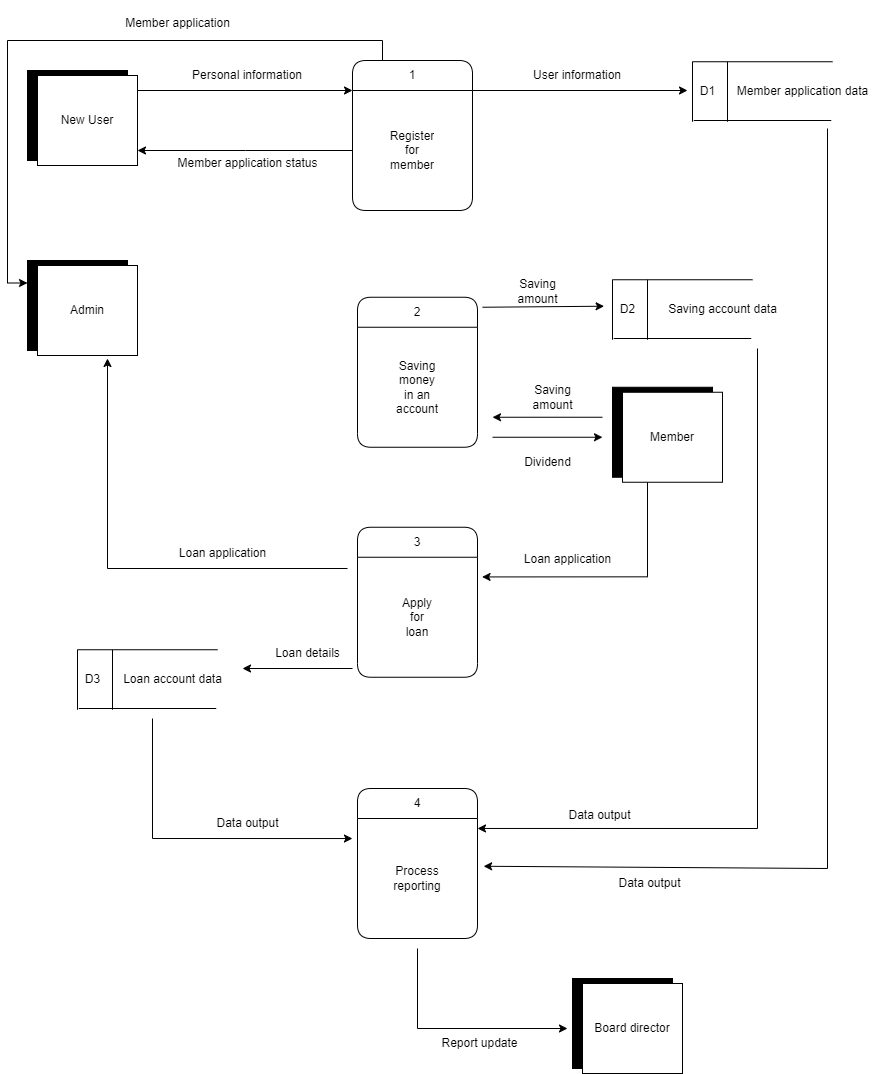

The diagram above was exported from draw.io. Its source (the exported page's mxGraphModel, read from the mxfile embedded in the PNG):
<mxGraphModel dx="2150" dy="928" grid="1" gridSize="10" guides="1" tooltips="1" connect="1" arrows="1" fold="1" page="1" pageScale="1" pageWidth="1169" pageHeight="1654" math="0" shadow="0">
  <root>
    <mxCell id="Lv93dr4PNDnUt3bSaaCm-0" />
    <mxCell id="Lv93dr4PNDnUt3bSaaCm-1" parent="Lv93dr4PNDnUt3bSaaCm-0" />
    <mxCell id="Lv93dr4PNDnUt3bSaaCm-2" style="edgeStyle=orthogonalEdgeStyle;rounded=0;orthogonalLoop=1;jettySize=auto;html=1;exitX=0.25;exitY=0;exitDx=0;exitDy=0;entryX=0;entryY=0.25;entryDx=0;entryDy=0;" edge="1" parent="Lv93dr4PNDnUt3bSaaCm-1" source="Lv93dr4PNDnUt3bSaaCm-3" target="Lv93dr4PNDnUt3bSaaCm-19">
      <mxGeometry relative="1" as="geometry" />
    </mxCell>
    <mxCell id="Lv93dr4PNDnUt3bSaaCm-3" value="1" style="swimlane;fontStyle=0;childLayout=stackLayout;horizontal=1;startSize=30;horizontalStack=0;resizeParent=1;resizeParentMax=0;resizeLast=0;collapsible=1;marginBottom=0;whiteSpace=wrap;html=1;rounded=1;" vertex="1" parent="Lv93dr4PNDnUt3bSaaCm-1">
      <mxGeometry x="465" y="120" width="120" height="150" as="geometry" />
    </mxCell>
    <mxCell id="zcpJb7y2_1jwYe6sYoZE-0" style="edgeStyle=orthogonalEdgeStyle;rounded=0;orthogonalLoop=1;jettySize=auto;html=1;exitX=0;exitY=0.5;exitDx=0;exitDy=0;" edge="1" parent="Lv93dr4PNDnUt3bSaaCm-3" source="Lv93dr4PNDnUt3bSaaCm-4">
      <mxGeometry relative="1" as="geometry">
        <mxPoint x="-215" y="90" as="targetPoint" />
      </mxGeometry>
    </mxCell>
    <mxCell id="Lv93dr4PNDnUt3bSaaCm-4" value="&lt;div&gt;Register&lt;/div&gt;&lt;div&gt;for&lt;/div&gt;&lt;div&gt;member&lt;/div&gt;" style="text;strokeColor=none;fillColor=none;align=center;verticalAlign=middle;spacingLeft=4;spacingRight=4;overflow=hidden;points=[[0,0.5],[1,0.5]];portConstraint=eastwest;rotatable=0;whiteSpace=wrap;html=1;" vertex="1" parent="Lv93dr4PNDnUt3bSaaCm-3">
      <mxGeometry y="30" width="120" height="120" as="geometry" />
    </mxCell>
    <mxCell id="Lv93dr4PNDnUt3bSaaCm-5" value="" style="group" connectable="0" vertex="1" parent="Lv93dr4PNDnUt3bSaaCm-1">
      <mxGeometry x="140" y="130" width="110" height="95" as="geometry" />
    </mxCell>
    <mxCell id="Lv93dr4PNDnUt3bSaaCm-6" value="New User" style="rounded=0;whiteSpace=wrap;html=1;fillColor=#000000;" vertex="1" parent="Lv93dr4PNDnUt3bSaaCm-5">
      <mxGeometry width="100" height="90" as="geometry" />
    </mxCell>
    <mxCell id="Lv93dr4PNDnUt3bSaaCm-7" value="New User" style="rounded=0;whiteSpace=wrap;html=1;" vertex="1" parent="Lv93dr4PNDnUt3bSaaCm-5">
      <mxGeometry x="10" y="5" width="100" height="90" as="geometry" />
    </mxCell>
    <mxCell id="Lv93dr4PNDnUt3bSaaCm-8" value="Personal information" style="text;html=1;align=center;verticalAlign=middle;whiteSpace=wrap;rounded=0;" vertex="1" parent="Lv93dr4PNDnUt3bSaaCm-1">
      <mxGeometry x="290" y="120" width="140" height="30" as="geometry" />
    </mxCell>
    <mxCell id="Lv93dr4PNDnUt3bSaaCm-9" value="" style="edgeStyle=orthogonalEdgeStyle;rounded=0;orthogonalLoop=1;jettySize=auto;html=1;" edge="1" parent="Lv93dr4PNDnUt3bSaaCm-1">
      <mxGeometry relative="1" as="geometry">
        <mxPoint x="250" y="150" as="sourcePoint" />
        <mxPoint x="465" y="150" as="targetPoint" />
      </mxGeometry>
    </mxCell>
    <mxCell id="Lv93dr4PNDnUt3bSaaCm-10" value="" style="edgeStyle=orthogonalEdgeStyle;rounded=0;orthogonalLoop=1;jettySize=auto;html=1;" edge="1" parent="Lv93dr4PNDnUt3bSaaCm-1">
      <mxGeometry relative="1" as="geometry">
        <mxPoint x="585" y="150" as="sourcePoint" />
        <mxPoint x="800" y="150" as="targetPoint" />
      </mxGeometry>
    </mxCell>
    <mxCell id="Lv93dr4PNDnUt3bSaaCm-11" value="User information" style="text;html=1;align=center;verticalAlign=middle;whiteSpace=wrap;rounded=0;" vertex="1" parent="Lv93dr4PNDnUt3bSaaCm-1">
      <mxGeometry x="620" y="120" width="140" height="30" as="geometry" />
    </mxCell>
    <mxCell id="Lv93dr4PNDnUt3bSaaCm-12" value="" style="group" connectable="0" vertex="1" parent="Lv93dr4PNDnUt3bSaaCm-1">
      <mxGeometry x="800" y="60" width="175" height="121.25" as="geometry" />
    </mxCell>
    <mxCell id="Lv93dr4PNDnUt3bSaaCm-13" value="" style="shape=partialRectangle;whiteSpace=wrap;html=1;bottom=0;right=0;fillColor=none;" vertex="1" parent="Lv93dr4PNDnUt3bSaaCm-12">
      <mxGeometry x="5" y="61.25000000000001" width="140" height="60" as="geometry" />
    </mxCell>
    <mxCell id="Lv93dr4PNDnUt3bSaaCm-14" value="" style="endArrow=none;html=1;rounded=0;exitX=0.25;exitY=1;exitDx=0;exitDy=0;" edge="1" parent="Lv93dr4PNDnUt3bSaaCm-12" source="Lv93dr4PNDnUt3bSaaCm-13">
      <mxGeometry width="50" height="50" relative="1" as="geometry">
        <mxPoint x="40" y="116.25" as="sourcePoint" />
        <mxPoint x="40" y="61.25000000000001" as="targetPoint" />
      </mxGeometry>
    </mxCell>
    <mxCell id="Lv93dr4PNDnUt3bSaaCm-15" value="" style="shape=partialRectangle;whiteSpace=wrap;html=1;right=0;top=0;bottom=0;fillColor=none;routingCenterX=-0.5;rotation=-90;" vertex="1" parent="Lv93dr4PNDnUt3bSaaCm-12">
      <mxGeometry x="15" y="-8.749999999999993" width="120" height="137.5" as="geometry" />
    </mxCell>
    <mxCell id="Lv93dr4PNDnUt3bSaaCm-16" value="D1" style="text;html=1;align=center;verticalAlign=middle;resizable=0;points=[];autosize=1;strokeColor=none;fillColor=none;" vertex="1" parent="Lv93dr4PNDnUt3bSaaCm-12">
      <mxGeometry y="76.25" width="40" height="30" as="geometry" />
    </mxCell>
    <mxCell id="Lv93dr4PNDnUt3bSaaCm-17" value="Member application data" style="text;html=1;align=center;verticalAlign=middle;resizable=0;points=[];autosize=1;strokeColor=none;fillColor=none;" vertex="1" parent="Lv93dr4PNDnUt3bSaaCm-12">
      <mxGeometry x="40" y="76.25" width="150" height="30" as="geometry" />
    </mxCell>
    <mxCell id="zcpJb7y2_1jwYe6sYoZE-20" value="" style="endArrow=classic;html=1;rounded=0;entryX=1.051;entryY=0.398;entryDx=0;entryDy=0;entryPerimeter=0;" edge="1" parent="Lv93dr4PNDnUt3bSaaCm-12" target="Lv93dr4PNDnUt3bSaaCm-69">
      <mxGeometry width="50" height="50" relative="1" as="geometry">
        <mxPoint x="140" y="128" as="sourcePoint" />
        <mxPoint x="190" y="78" as="targetPoint" />
        <Array as="points">
          <mxPoint x="140" y="868" />
        </Array>
      </mxGeometry>
    </mxCell>
    <mxCell id="Lv93dr4PNDnUt3bSaaCm-18" value="" style="group" connectable="0" vertex="1" parent="Lv93dr4PNDnUt3bSaaCm-1">
      <mxGeometry x="140" y="320" width="110" height="95" as="geometry" />
    </mxCell>
    <mxCell id="Lv93dr4PNDnUt3bSaaCm-19" value="New User" style="rounded=0;whiteSpace=wrap;html=1;fillColor=#000000;" vertex="1" parent="Lv93dr4PNDnUt3bSaaCm-18">
      <mxGeometry width="100" height="90" as="geometry" />
    </mxCell>
    <mxCell id="Lv93dr4PNDnUt3bSaaCm-20" value="Admin" style="rounded=0;whiteSpace=wrap;html=1;" vertex="1" parent="Lv93dr4PNDnUt3bSaaCm-18">
      <mxGeometry x="10" y="5" width="100" height="90" as="geometry" />
    </mxCell>
    <mxCell id="Lv93dr4PNDnUt3bSaaCm-21" value="Member application" style="text;html=1;align=center;verticalAlign=middle;resizable=0;points=[];autosize=1;strokeColor=none;fillColor=none;" vertex="1" parent="Lv93dr4PNDnUt3bSaaCm-1">
      <mxGeometry x="225" y="68" width="130" height="30" as="geometry" />
    </mxCell>
    <mxCell id="Lv93dr4PNDnUt3bSaaCm-27" value="Member application status" style="text;html=1;align=center;verticalAlign=middle;resizable=0;points=[];autosize=1;strokeColor=none;fillColor=none;" vertex="1" parent="Lv93dr4PNDnUt3bSaaCm-1">
      <mxGeometry x="280" y="208" width="160" height="30" as="geometry" />
    </mxCell>
    <mxCell id="Lv93dr4PNDnUt3bSaaCm-35" value="2" style="swimlane;fontStyle=0;childLayout=stackLayout;horizontal=1;startSize=30;horizontalStack=0;resizeParent=1;resizeParentMax=0;resizeLast=0;collapsible=1;marginBottom=0;whiteSpace=wrap;html=1;rounded=1;" vertex="1" parent="Lv93dr4PNDnUt3bSaaCm-1">
      <mxGeometry x="470" y="356.75" width="120" height="150" as="geometry" />
    </mxCell>
    <mxCell id="Lv93dr4PNDnUt3bSaaCm-36" value="Saving&lt;div&gt;money&lt;/div&gt;&lt;div&gt;in an&lt;/div&gt;&lt;div&gt;account&lt;/div&gt;" style="text;strokeColor=none;fillColor=none;align=center;verticalAlign=middle;spacingLeft=4;spacingRight=4;overflow=hidden;points=[[0,0.5],[1,0.5]];portConstraint=eastwest;rotatable=0;whiteSpace=wrap;html=1;" vertex="1" parent="Lv93dr4PNDnUt3bSaaCm-35">
      <mxGeometry y="30" width="120" height="120" as="geometry" />
    </mxCell>
    <mxCell id="Lv93dr4PNDnUt3bSaaCm-43" value="" style="group" connectable="0" vertex="1" parent="Lv93dr4PNDnUt3bSaaCm-1">
      <mxGeometry x="725" y="446.75" width="110" height="95" as="geometry" />
    </mxCell>
    <mxCell id="Lv93dr4PNDnUt3bSaaCm-44" value="New User" style="rounded=0;whiteSpace=wrap;html=1;fillColor=#000000;" vertex="1" parent="Lv93dr4PNDnUt3bSaaCm-43">
      <mxGeometry width="100" height="90" as="geometry" />
    </mxCell>
    <mxCell id="Lv93dr4PNDnUt3bSaaCm-45" value="Member" style="rounded=0;whiteSpace=wrap;html=1;" vertex="1" parent="Lv93dr4PNDnUt3bSaaCm-43">
      <mxGeometry x="10" y="5" width="100" height="90" as="geometry" />
    </mxCell>
    <mxCell id="Lv93dr4PNDnUt3bSaaCm-46" value="" style="endArrow=classic;html=1;rounded=0;entryX=-0.085;entryY=0.382;entryDx=0;entryDy=0;entryPerimeter=0;" edge="1" parent="Lv93dr4PNDnUt3bSaaCm-1" target="zcpJb7y2_1jwYe6sYoZE-16">
      <mxGeometry width="50" height="50" relative="1" as="geometry">
        <mxPoint x="595" y="366.75" as="sourcePoint" />
        <mxPoint x="675" y="366.7600000000001" as="targetPoint" />
      </mxGeometry>
    </mxCell>
    <mxCell id="Lv93dr4PNDnUt3bSaaCm-47" value="" style="endArrow=classic;html=1;rounded=0;" edge="1" parent="Lv93dr4PNDnUt3bSaaCm-1">
      <mxGeometry width="50" height="50" relative="1" as="geometry">
        <mxPoint x="715" y="476.75" as="sourcePoint" />
        <mxPoint x="605" y="476.75" as="targetPoint" />
      </mxGeometry>
    </mxCell>
    <mxCell id="Lv93dr4PNDnUt3bSaaCm-48" value="" style="endArrow=classic;html=1;rounded=0;" edge="1" parent="Lv93dr4PNDnUt3bSaaCm-1">
      <mxGeometry width="50" height="50" relative="1" as="geometry">
        <mxPoint x="605" y="496.75" as="sourcePoint" />
        <mxPoint x="715" y="496.75" as="targetPoint" />
      </mxGeometry>
    </mxCell>
    <mxCell id="Lv93dr4PNDnUt3bSaaCm-49" value="Saving&lt;div&gt;amount&lt;/div&gt;" style="text;html=1;align=center;verticalAlign=middle;resizable=0;points=[];autosize=1;strokeColor=none;fillColor=none;" vertex="1" parent="Lv93dr4PNDnUt3bSaaCm-1">
      <mxGeometry x="620" y="331" width="60" height="40" as="geometry" />
    </mxCell>
    <mxCell id="Lv93dr4PNDnUt3bSaaCm-50" value="Saving&lt;div&gt;amount&lt;/div&gt;" style="text;html=1;align=center;verticalAlign=middle;resizable=0;points=[];autosize=1;strokeColor=none;fillColor=none;" vertex="1" parent="Lv93dr4PNDnUt3bSaaCm-1">
      <mxGeometry x="635" y="436.75" width="60" height="40" as="geometry" />
    </mxCell>
    <mxCell id="Lv93dr4PNDnUt3bSaaCm-51" value="Dividend" style="text;html=1;align=center;verticalAlign=middle;resizable=0;points=[];autosize=1;strokeColor=none;fillColor=none;" vertex="1" parent="Lv93dr4PNDnUt3bSaaCm-1">
      <mxGeometry x="625" y="506.75" width="70" height="30" as="geometry" />
    </mxCell>
    <mxCell id="Lv93dr4PNDnUt3bSaaCm-52" value="3" style="swimlane;fontStyle=0;childLayout=stackLayout;horizontal=1;startSize=30;horizontalStack=0;resizeParent=1;resizeParentMax=0;resizeLast=0;collapsible=1;marginBottom=0;whiteSpace=wrap;html=1;rounded=1;" vertex="1" parent="Lv93dr4PNDnUt3bSaaCm-1">
      <mxGeometry x="470" y="586.75" width="120" height="150" as="geometry" />
    </mxCell>
    <mxCell id="Lv93dr4PNDnUt3bSaaCm-54" value="Apply&lt;div&gt;for&lt;/div&gt;&lt;div&gt;loan&lt;/div&gt;" style="text;strokeColor=none;fillColor=none;align=center;verticalAlign=middle;spacingLeft=4;spacingRight=4;overflow=hidden;points=[[0,0.5],[1,0.5]];portConstraint=eastwest;rotatable=0;whiteSpace=wrap;html=1;" vertex="1" parent="Lv93dr4PNDnUt3bSaaCm-52">
      <mxGeometry y="30" width="120" height="120" as="geometry" />
    </mxCell>
    <mxCell id="Lv93dr4PNDnUt3bSaaCm-60" style="edgeStyle=orthogonalEdgeStyle;rounded=0;orthogonalLoop=1;jettySize=auto;html=1;exitX=0.25;exitY=1;exitDx=0;exitDy=0;entryX=1.038;entryY=0.164;entryDx=0;entryDy=0;entryPerimeter=0;" edge="1" parent="Lv93dr4PNDnUt3bSaaCm-1" source="Lv93dr4PNDnUt3bSaaCm-45" target="Lv93dr4PNDnUt3bSaaCm-54">
      <mxGeometry relative="1" as="geometry" />
    </mxCell>
    <mxCell id="Lv93dr4PNDnUt3bSaaCm-61" value="Loan application" style="text;html=1;align=center;verticalAlign=middle;resizable=0;points=[];autosize=1;strokeColor=none;fillColor=none;" vertex="1" parent="Lv93dr4PNDnUt3bSaaCm-1">
      <mxGeometry x="625" y="603.75" width="110" height="30" as="geometry" />
    </mxCell>
    <mxCell id="Lv93dr4PNDnUt3bSaaCm-68" value="4" style="swimlane;fontStyle=0;childLayout=stackLayout;horizontal=1;startSize=30;horizontalStack=0;resizeParent=1;resizeParentMax=0;resizeLast=0;collapsible=1;marginBottom=0;whiteSpace=wrap;html=1;rounded=1;" vertex="1" parent="Lv93dr4PNDnUt3bSaaCm-1">
      <mxGeometry x="470" y="848" width="120" height="150" as="geometry" />
    </mxCell>
    <mxCell id="Lv93dr4PNDnUt3bSaaCm-69" value="Process&lt;div&gt;reporting&lt;/div&gt;" style="text;strokeColor=none;fillColor=none;align=center;verticalAlign=middle;spacingLeft=4;spacingRight=4;overflow=hidden;points=[[0,0.5],[1,0.5]];portConstraint=eastwest;rotatable=0;whiteSpace=wrap;html=1;" vertex="1" parent="Lv93dr4PNDnUt3bSaaCm-68">
      <mxGeometry y="30" width="120" height="120" as="geometry" />
    </mxCell>
    <mxCell id="zcpJb7y2_1jwYe6sYoZE-27" value="" style="endArrow=classic;html=1;rounded=0;" edge="1" parent="Lv93dr4PNDnUt3bSaaCm-68">
      <mxGeometry width="50" height="50" relative="1" as="geometry">
        <mxPoint x="60" y="160" as="sourcePoint" />
        <mxPoint x="210" y="240" as="targetPoint" />
        <Array as="points">
          <mxPoint x="60" y="240" />
        </Array>
      </mxGeometry>
    </mxCell>
    <mxCell id="Lv93dr4PNDnUt3bSaaCm-70" value="" style="group" connectable="0" vertex="1" parent="Lv93dr4PNDnUt3bSaaCm-1">
      <mxGeometry x="185" y="648" width="165" height="121.25" as="geometry" />
    </mxCell>
    <mxCell id="Lv93dr4PNDnUt3bSaaCm-71" value="" style="shape=partialRectangle;whiteSpace=wrap;html=1;bottom=0;right=0;fillColor=none;" vertex="1" parent="Lv93dr4PNDnUt3bSaaCm-70">
      <mxGeometry x="5" y="61.25000000000001" width="140" height="60" as="geometry" />
    </mxCell>
    <mxCell id="Lv93dr4PNDnUt3bSaaCm-72" value="" style="endArrow=none;html=1;rounded=0;exitX=0.25;exitY=1;exitDx=0;exitDy=0;" edge="1" parent="Lv93dr4PNDnUt3bSaaCm-70" source="Lv93dr4PNDnUt3bSaaCm-71">
      <mxGeometry width="50" height="50" relative="1" as="geometry">
        <mxPoint x="40" y="116.25" as="sourcePoint" />
        <mxPoint x="40" y="61.25000000000001" as="targetPoint" />
      </mxGeometry>
    </mxCell>
    <mxCell id="Lv93dr4PNDnUt3bSaaCm-73" value="" style="shape=partialRectangle;whiteSpace=wrap;html=1;right=0;top=0;bottom=0;fillColor=none;routingCenterX=-0.5;rotation=-90;" vertex="1" parent="Lv93dr4PNDnUt3bSaaCm-70">
      <mxGeometry x="15" y="-8.749999999999993" width="120" height="137.5" as="geometry" />
    </mxCell>
    <mxCell id="Lv93dr4PNDnUt3bSaaCm-74" value="D3" style="text;html=1;align=center;verticalAlign=middle;resizable=0;points=[];autosize=1;strokeColor=none;fillColor=none;" vertex="1" parent="Lv93dr4PNDnUt3bSaaCm-70">
      <mxGeometry y="76.25" width="40" height="30" as="geometry" />
    </mxCell>
    <mxCell id="Lv93dr4PNDnUt3bSaaCm-75" value="Loan account data" style="text;html=1;align=center;verticalAlign=middle;resizable=0;points=[];autosize=1;strokeColor=none;fillColor=none;" vertex="1" parent="Lv93dr4PNDnUt3bSaaCm-70">
      <mxGeometry x="40" y="76.25" width="120" height="30" as="geometry" />
    </mxCell>
    <mxCell id="Lv93dr4PNDnUt3bSaaCm-76" value="" style="endArrow=classic;html=1;rounded=0;entryX=-0.042;entryY=0.167;entryDx=0;entryDy=0;entryPerimeter=0;" edge="1" parent="Lv93dr4PNDnUt3bSaaCm-70" target="Lv93dr4PNDnUt3bSaaCm-69">
      <mxGeometry width="50" height="50" relative="1" as="geometry">
        <mxPoint x="80" y="130" as="sourcePoint" />
        <mxPoint x="130" y="80" as="targetPoint" />
        <Array as="points">
          <mxPoint x="80" y="250" />
        </Array>
      </mxGeometry>
    </mxCell>
    <mxCell id="Lv93dr4PNDnUt3bSaaCm-77" value="" style="endArrow=classic;html=1;rounded=0;" edge="1" parent="Lv93dr4PNDnUt3bSaaCm-1">
      <mxGeometry width="50" height="50" relative="1" as="geometry">
        <mxPoint x="465" y="728" as="sourcePoint" />
        <mxPoint x="355" y="728" as="targetPoint" />
      </mxGeometry>
    </mxCell>
    <mxCell id="Lv93dr4PNDnUt3bSaaCm-78" value="Loan details" style="text;html=1;align=center;verticalAlign=middle;resizable=0;points=[];autosize=1;strokeColor=none;fillColor=none;" vertex="1" parent="Lv93dr4PNDnUt3bSaaCm-1">
      <mxGeometry x="375" y="698" width="90" height="30" as="geometry" />
    </mxCell>
    <mxCell id="Lv93dr4PNDnUt3bSaaCm-79" value="Data output" style="text;html=1;align=center;verticalAlign=middle;whiteSpace=wrap;rounded=0;" vertex="1" parent="Lv93dr4PNDnUt3bSaaCm-1">
      <mxGeometry x="307.5" y="868" width="105" height="30" as="geometry" />
    </mxCell>
    <mxCell id="zcpJb7y2_1jwYe6sYoZE-12" value="" style="group" connectable="0" vertex="1" parent="Lv93dr4PNDnUt3bSaaCm-1">
      <mxGeometry x="720" y="278" width="180" height="121.25" as="geometry" />
    </mxCell>
    <mxCell id="zcpJb7y2_1jwYe6sYoZE-13" value="" style="shape=partialRectangle;whiteSpace=wrap;html=1;bottom=0;right=0;fillColor=none;" vertex="1" parent="zcpJb7y2_1jwYe6sYoZE-12">
      <mxGeometry x="5" y="61.25000000000001" width="140" height="60" as="geometry" />
    </mxCell>
    <mxCell id="zcpJb7y2_1jwYe6sYoZE-14" value="" style="endArrow=none;html=1;rounded=0;exitX=0.25;exitY=1;exitDx=0;exitDy=0;" edge="1" parent="zcpJb7y2_1jwYe6sYoZE-12" source="zcpJb7y2_1jwYe6sYoZE-13">
      <mxGeometry width="50" height="50" relative="1" as="geometry">
        <mxPoint x="40" y="116.25" as="sourcePoint" />
        <mxPoint x="40" y="61.25000000000001" as="targetPoint" />
      </mxGeometry>
    </mxCell>
    <mxCell id="zcpJb7y2_1jwYe6sYoZE-15" value="" style="shape=partialRectangle;whiteSpace=wrap;html=1;right=0;top=0;bottom=0;fillColor=none;routingCenterX=-0.5;rotation=-90;" vertex="1" parent="zcpJb7y2_1jwYe6sYoZE-12">
      <mxGeometry x="15" y="-8.749999999999993" width="120" height="137.5" as="geometry" />
    </mxCell>
    <mxCell id="zcpJb7y2_1jwYe6sYoZE-16" value="D2" style="text;html=1;align=center;verticalAlign=middle;resizable=0;points=[];autosize=1;strokeColor=none;fillColor=none;" vertex="1" parent="zcpJb7y2_1jwYe6sYoZE-12">
      <mxGeometry y="76.25" width="40" height="30" as="geometry" />
    </mxCell>
    <mxCell id="zcpJb7y2_1jwYe6sYoZE-17" value="Saving account data" style="text;html=1;align=center;verticalAlign=middle;resizable=0;points=[];autosize=1;strokeColor=none;fillColor=none;" vertex="1" parent="zcpJb7y2_1jwYe6sYoZE-12">
      <mxGeometry x="50" y="76.25" width="130" height="30" as="geometry" />
    </mxCell>
    <mxCell id="zcpJb7y2_1jwYe6sYoZE-21" value="" style="endArrow=classic;html=1;rounded=0;entryX=1;entryY=0.083;entryDx=0;entryDy=0;entryPerimeter=0;" edge="1" parent="zcpJb7y2_1jwYe6sYoZE-12" target="Lv93dr4PNDnUt3bSaaCm-69">
      <mxGeometry width="50" height="50" relative="1" as="geometry">
        <mxPoint x="150" y="130" as="sourcePoint" />
        <mxPoint x="200" y="80" as="targetPoint" />
        <Array as="points">
          <mxPoint x="150" y="610" />
        </Array>
      </mxGeometry>
    </mxCell>
    <mxCell id="zcpJb7y2_1jwYe6sYoZE-18" value="" style="endArrow=classic;html=1;rounded=0;" edge="1" parent="Lv93dr4PNDnUt3bSaaCm-1">
      <mxGeometry width="50" height="50" relative="1" as="geometry">
        <mxPoint x="460" y="628" as="sourcePoint" />
        <mxPoint x="220" y="418" as="targetPoint" />
        <Array as="points">
          <mxPoint x="220" y="628" />
        </Array>
      </mxGeometry>
    </mxCell>
    <mxCell id="zcpJb7y2_1jwYe6sYoZE-19" value="Loan application" style="text;html=1;align=center;verticalAlign=middle;resizable=0;points=[];autosize=1;strokeColor=none;fillColor=none;" vertex="1" parent="Lv93dr4PNDnUt3bSaaCm-1">
      <mxGeometry x="280" y="598" width="110" height="30" as="geometry" />
    </mxCell>
    <mxCell id="zcpJb7y2_1jwYe6sYoZE-22" value="Data output" style="text;html=1;align=center;verticalAlign=middle;whiteSpace=wrap;rounded=0;" vertex="1" parent="Lv93dr4PNDnUt3bSaaCm-1">
      <mxGeometry x="660" y="860" width="105" height="30" as="geometry" />
    </mxCell>
    <mxCell id="zcpJb7y2_1jwYe6sYoZE-23" value="Data output" style="text;html=1;align=center;verticalAlign=middle;whiteSpace=wrap;rounded=0;" vertex="1" parent="Lv93dr4PNDnUt3bSaaCm-1">
      <mxGeometry x="710" y="928" width="105" height="30" as="geometry" />
    </mxCell>
    <mxCell id="zcpJb7y2_1jwYe6sYoZE-24" value="" style="group" connectable="0" vertex="1" parent="Lv93dr4PNDnUt3bSaaCm-1">
      <mxGeometry x="685" y="1038" width="110" height="95" as="geometry" />
    </mxCell>
    <mxCell id="zcpJb7y2_1jwYe6sYoZE-25" value="New User" style="rounded=0;whiteSpace=wrap;html=1;fillColor=#000000;" vertex="1" parent="zcpJb7y2_1jwYe6sYoZE-24">
      <mxGeometry width="100" height="90" as="geometry" />
    </mxCell>
    <mxCell id="zcpJb7y2_1jwYe6sYoZE-26" value="Board director" style="rounded=0;whiteSpace=wrap;html=1;" vertex="1" parent="zcpJb7y2_1jwYe6sYoZE-24">
      <mxGeometry x="10" y="5" width="100" height="90" as="geometry" />
    </mxCell>
    <mxCell id="zcpJb7y2_1jwYe6sYoZE-28" value="Report update" style="text;html=1;align=center;verticalAlign=middle;whiteSpace=wrap;rounded=0;" vertex="1" parent="Lv93dr4PNDnUt3bSaaCm-1">
      <mxGeometry x="540" y="1088" width="105" height="30" as="geometry" />
    </mxCell>
  </root>
</mxGraphModel>